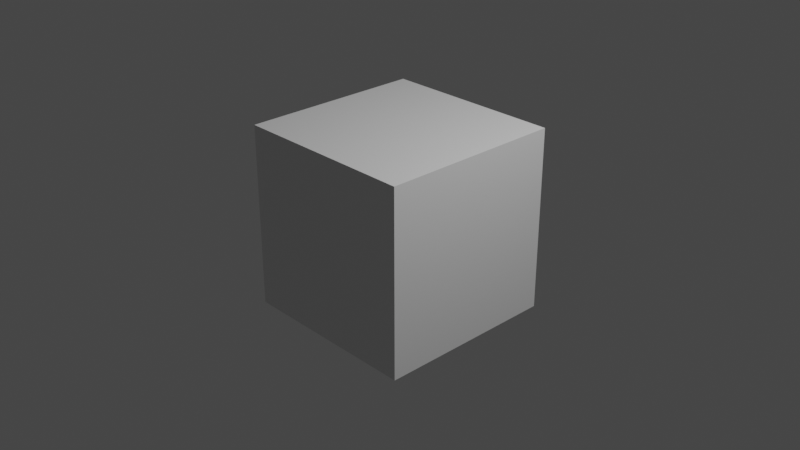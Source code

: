 # Source: New_task_v003.blend  (saved by Blender 2.80.75; exported with 4.5.12 LTS)
import bpy
from mathutils import Matrix  # noqa: F401  (used for matrix-valued properties, if any)

bpy.ops.wm.read_factory_settings(use_empty=True)
scene = bpy.context.scene
scene.name = 'Scene'

# ---- collections
col_collection = bpy.data.collections.new('Collection'); scene.collection.children.link(col_collection)

# ---- materials (node trees are filled in below, after node groups)
mat_material = bpy.data.materials.new('Material')
mat_material.alpha_threshold = 0.0
mat_material.use_transparent_shadow = False
mat_material.line_color = (0.0, 0.0, 0.0, 1.0)

# ---- material node trees
mat_material.use_nodes = True; mat_material.node_tree.nodes.clear()
_N = mat_material.node_tree.nodes; _L = mat_material.node_tree.links
n0 = _N.new('ShaderNodeOutputMaterial'); n0.name = 'Material Output'; n0.location = (300, 300)
n1 = _N.new('ShaderNodeBsdfPrincipled'); n1.name = 'Principled BSDF'; n1.location = (10, 300)
n1.distribution = 'GGX'
n1.subsurface_method = 'BURLEY'
n1.inputs[2].default_value = 0.4
n1.inputs[3].default_value = 1.45
n1.inputs[27].default_value = (0.0, 0.0, 0.0, 1.0)
n1.inputs[28].default_value = 1.0
_L.new(n1.outputs[0], n0.inputs[0])
n0.is_active_output = True

# ---- world
world_world = bpy.data.worlds.new('World'); scene.world = world_world
world_world.use_nodes = True; world_world.node_tree.nodes.clear()
_N = world_world.node_tree.nodes; _L = world_world.node_tree.links
n0 = _N.new('ShaderNodeOutputWorld'); n0.name = 'World Output'; n0.location = (300, 300)
n1 = _N.new('ShaderNodeBackground'); n1.name = 'Background'; n1.location = (10, 300)
n1.inputs[0].default_value = (0.05088, 0.05088, 0.05088, 1.0)
_L.new(n1.outputs[0], n0.inputs[0])
n0.is_active_output = True
world_world.color = (0.05088, 0.05088, 0.05088)
world_world.use_sun_shadow = False
world_world.sun_shadow_jitter_overblur = 0.0

# ---- cameras
cam_camera = bpy.data.cameras.new('Camera')
cam_camera.clip_end = 100.0
cam_camera.ortho_scale = 7.314

# ---- lights
light_light = bpy.data.lights.new('Light', 'POINT')
light_light.transmission_factor = 0.0
light_light.energy = 1000.0
light_light.shadow_soft_size = 0.1
light_light.shadow_maximum_resolution = 0.006
light_light.use_absolute_resolution = True

# ---- meshes
me_cube = bpy.data.meshes.new('Cube')
me_cube.from_pydata([(1.0, 1.0, 1.0), (1.0, 1.0, -1.0), (1.0, -1.0, 1.0), (1.0, -1.0, -1.0), (-1.0, 1.0, 1.0), (-1.0, 1.0, -1.0), (-1.0, -1.0, 1.0), (-1.0, -1.0, -1.0)], [], [(0, 4, 6, 2), (3, 2, 6, 7), (7, 6, 4, 5), (5, 1, 3, 7), (1, 0, 2, 3), (5, 4, 0, 1)])
_uv = me_cube.uv_layers.new(name='UVMap')
_uv.uv.foreach_set('vector', [0.375, 0.0, 0.625, 0.0, 0.625, 0.25, 0.375, 0.25, 0.375, 0.25, 0.625, 0.25, 0.625, 0.5, 0.375, 0.5, 0.375, 0.5, 0.625, 0.5, 0.625, 0.75, 0.375, 0.75, 0.375, 0.75, 0.625, 0.75, 0.625, 1.0, 0.375, 1.0, 0.125, 0.5, 0.375, 0.5, 0.375, 0.75, 0.125, 0.75, 0.625, 0.5, 0.875, 0.5, 0.875, 0.75, 0.625, 0.75])
me_cube.materials.append(mat_material)
me_cube.use_remesh_preserve_volume = False
me_cube.use_remesh_preserve_attributes = False
me_cube.use_mirror_vertex_groups = False
me_cube.update()

# ---- objects
ob_cube = bpy.data.objects.new('Cube', me_cube)
ob_light = bpy.data.objects.new('Light', light_light)
ob_camera = bpy.data.objects.new('Camera', cam_camera)

# ---- transforms, parenting, visibility, modifiers, constraints
ob_cube.location = (0.0, 0.0, 0.0)
ob_cube.lock_rotations_4d = False
ob_cube.empty_display_type = 'ARROWS'
ob_cube.lineart.crease_threshold = 0.0
ob_light.location = (4.076, 1.005, 5.904)
ob_light.rotation_euler = (0.6503, 0.05522, 1.866)
ob_light.lock_rotations_4d = False
ob_light.empty_display_type = 'ARROWS'
ob_light.color = (0.0, 0.0, 0.0, 0.0)
ob_light.lineart.crease_threshold = 0.0
ob_camera.location = (7.359, -6.926, 4.958)
ob_camera.rotation_euler = (1.109, 0.0, 0.8149)
ob_camera.lock_rotations_4d = False
ob_camera.empty_display_type = 'ARROWS'
ob_camera.color = (0.0, 0.0, 0.0, 0.0)
ob_camera.display_type = 'WIRE'
ob_camera.lineart.crease_threshold = 0.0

# ---- collection membership
col_collection.objects.link(ob_cube)
col_collection.objects.link(ob_light)
col_collection.objects.link(ob_camera)

# ---- scene / render settings (as saved in the file)
scene.camera = ob_camera
scene.frame_start = 1; scene.frame_end = 250; scene.frame_set(1)
scene.render.engine = 'BLENDER_EEVEE_NEXT'
scene.cycles.use_denoising = False
scene.cycles.samples = 128
scene.cycles.sampling_pattern = 'TABULATED_SOBOL'
scene.cycles.use_adaptive_sampling = False
scene.cycles.use_light_tree = False
scene.view_settings.view_transform = 'Filmic'
bpy.context.view_layer.update()
